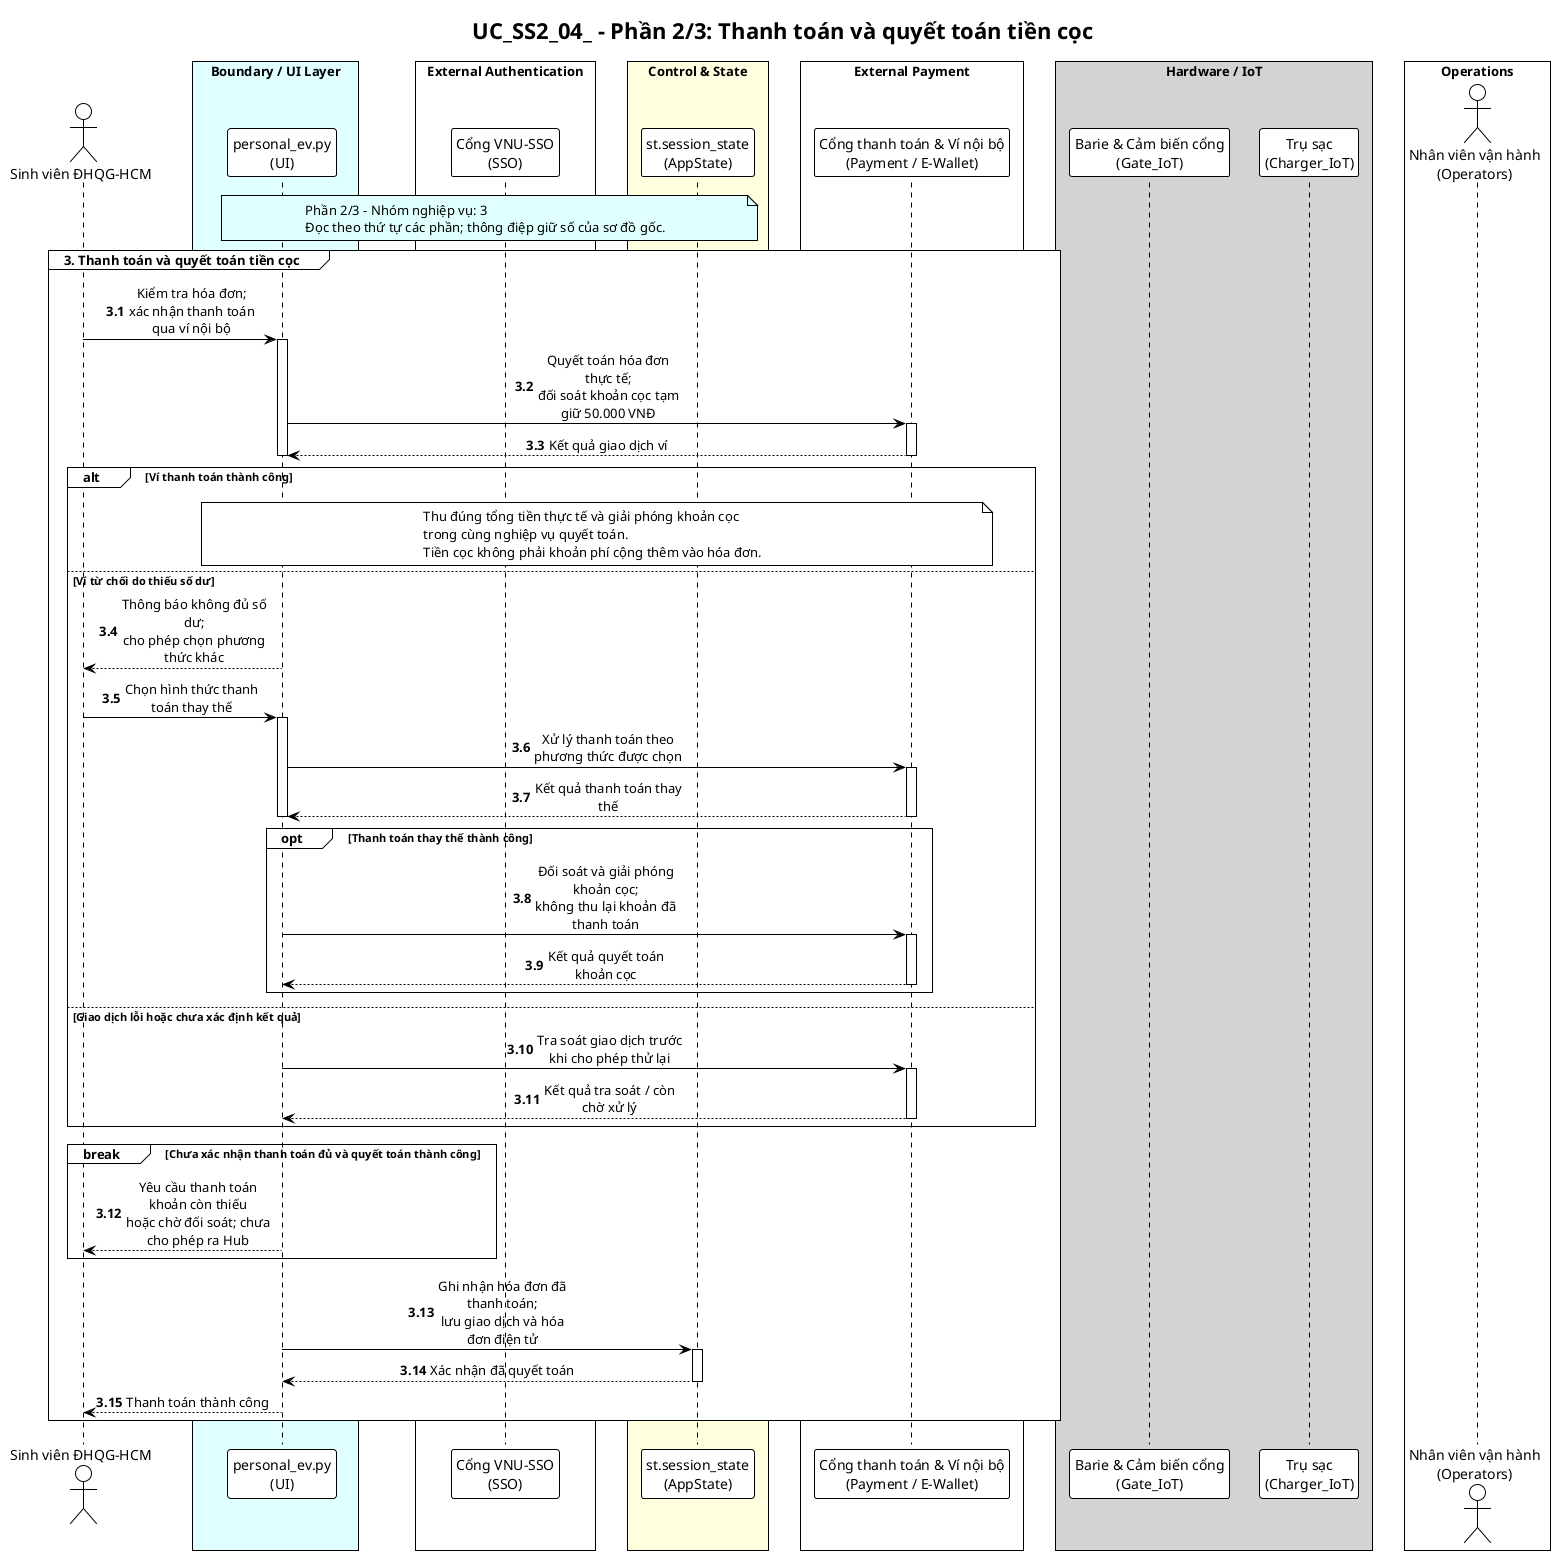

The diagram above was rendered by PlantUML. Its source (embedded in the PNG):
@startuml UC_SS2_04_NguyenAnhTai_sequence_p2
!pragma layout smetana
!theme plain
skinparam sequenceMessageAlign center
skinparam maxMessageSize 150
skinparam BoxPadding 10

title "UC_SS2_04_ - Phần 2/3: Thanh toán và quyết toán tiền cọc"

' Nguồn: UC_SS2_NguyenAnhTai (2).md, cập nhật 21/09/2026.
' Thiết kế theo đặc tả; không khẳng định toàn bộ chức năng đã có trong mã nguồn.

actor "Sinh viên ĐHQG-HCM" as Student
box "Boundary / UI Layer" #LightCyan
participant "personal_ev.py\n(UI)" as UI
end box
box "External Authentication" #White
participant "Cổng VNU-SSO\n(SSO)" as SSO
end box
box "Control & State" #LightYellow
participant "st.session_state\n(AppState)" as AppState
end box
box "External Payment" #White
participant "Cổng thanh toán & Ví nội bộ\n(Payment / E-Wallet)" as EWallet
end box
box "Hardware / IoT" #LightGray
participant "Barie & Cảm biến cổng\n(Gate_IoT)" as Gate
participant "Trụ sạc\n(Charger_IoT)" as Charger
end box
box "Operations" #White
actor "Nhân viên vận hành\n(Operators)" as Operators
end box


note over UI, AppState #LightCyan
  Phần 2/3 - Nhóm nghiệp vụ: 3
  Đọc theo thứ tự các phần; thông điệp giữ số của sơ đồ gốc.
end note
autonumber 3.1
group 3. Thanh toán và quyết toán tiền cọc
    Student -> UI: Kiểm tra hóa đơn;\nxác nhận thanh toán qua ví nội bộ
    activate UI
    UI -> EWallet: Quyết toán hóa đơn thực tế;\nđối soát khoản cọc tạm giữ 50.000 VNĐ
    activate EWallet
    EWallet --> UI: Kết quả giao dịch ví
    deactivate EWallet
    deactivate UI

    alt Ví thanh toán thành công
        note over UI, EWallet
            Thu đúng tổng tiền thực tế và giải phóng khoản cọc
            trong cùng nghiệp vụ quyết toán.
            Tiền cọc không phải khoản phí cộng thêm vào hóa đơn.
        end note

    else Ví từ chối do thiếu số dư
        UI --> Student: Thông báo không đủ số dư;\ncho phép chọn phương thức khác
        Student -> UI: Chọn hình thức thanh toán thay thế
        activate UI
        UI -> EWallet: Xử lý thanh toán theo phương thức được chọn
        activate EWallet
        EWallet --> UI: Kết quả thanh toán thay thế
        deactivate EWallet
        deactivate UI

        opt Thanh toán thay thế thành công
            UI -> EWallet: Đối soát và giải phóng khoản cọc;\nkhông thu lại khoản đã thanh toán
            activate EWallet
            EWallet --> UI: Kết quả quyết toán khoản cọc
            deactivate EWallet
        end

    else Giao dịch lỗi hoặc chưa xác định kết quả
        UI -> EWallet: Tra soát giao dịch trước khi cho phép thử lại
        activate EWallet
        EWallet --> UI: Kết quả tra soát / còn chờ xử lý
        deactivate EWallet
    end

    break Chưa xác nhận thanh toán đủ và quyết toán thành công
        UI --> Student: Yêu cầu thanh toán khoản còn thiếu\nhoặc chờ đối soát; chưa cho phép ra Hub
    end

    UI -> AppState: Ghi nhận hóa đơn đã thanh toán;\nlưu giao dịch và hóa đơn điện tử
    activate AppState
    AppState --> UI: Xác nhận đã quyết toán
    deactivate AppState
    UI --> Student: Thanh toán thành công
end

@enduml